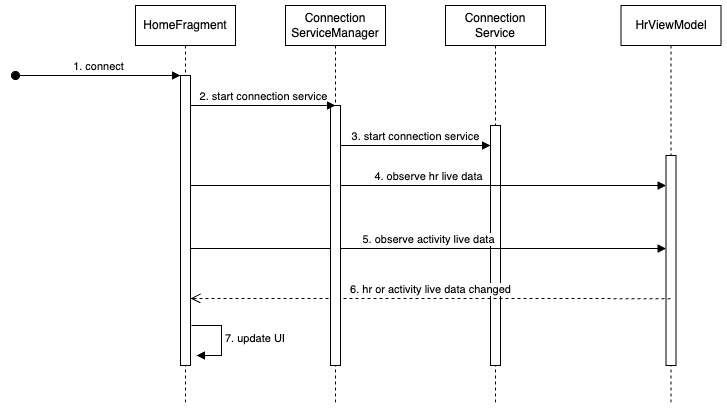

The diagram above was exported from draw.io. Its source (the exported page's mxGraphModel, read from the mxfile embedded in the PNG):
<mxGraphModel dx="2901" dy="1072" grid="1" gridSize="10" guides="1" tooltips="1" connect="1" arrows="1" fold="1" page="1" pageScale="1" pageWidth="827" pageHeight="1169" math="0" shadow="0">
  <root>
    <mxCell id="0" />
    <mxCell id="1" parent="0" />
    <mxCell id="8Y0QGUy854C7RPjf8OYD-1" value="HomeFragment" style="shape=umlLifeline;perimeter=lifelinePerimeter;whiteSpace=wrap;html=1;container=0;dropTarget=0;collapsible=0;recursiveResize=0;outlineConnect=0;portConstraint=eastwest;newEdgeStyle={&quot;edgeStyle&quot;:&quot;elbowEdgeStyle&quot;,&quot;elbow&quot;:&quot;vertical&quot;,&quot;curved&quot;:0,&quot;rounded&quot;:0};" parent="1" vertex="1">
      <mxGeometry x="40" y="40" width="100" height="400" as="geometry" />
    </mxCell>
    <mxCell id="8Y0QGUy854C7RPjf8OYD-2" value="" style="html=1;points=[];perimeter=orthogonalPerimeter;outlineConnect=0;targetShapes=umlLifeline;portConstraint=eastwest;newEdgeStyle={&quot;edgeStyle&quot;:&quot;elbowEdgeStyle&quot;,&quot;elbow&quot;:&quot;vertical&quot;,&quot;curved&quot;:0,&quot;rounded&quot;:0};" parent="8Y0QGUy854C7RPjf8OYD-1" vertex="1">
      <mxGeometry x="45" y="70" width="10" height="290" as="geometry" />
    </mxCell>
    <mxCell id="8Y0QGUy854C7RPjf8OYD-3" value="1. connect" style="html=1;verticalAlign=bottom;startArrow=oval;endArrow=block;startSize=8;edgeStyle=elbowEdgeStyle;elbow=vertical;curved=0;rounded=0;" parent="8Y0QGUy854C7RPjf8OYD-1" target="8Y0QGUy854C7RPjf8OYD-2" edge="1">
      <mxGeometry relative="1" as="geometry">
        <mxPoint x="-120" y="70" as="sourcePoint" />
      </mxGeometry>
    </mxCell>
    <mxCell id="8Y0QGUy854C7RPjf8OYD-39" value="7. update UI" style="html=1;align=left;spacingLeft=2;endArrow=block;rounded=0;edgeStyle=orthogonalEdgeStyle;curved=0;rounded=0;" parent="8Y0QGUy854C7RPjf8OYD-1" edge="1">
      <mxGeometry relative="1" as="geometry">
        <mxPoint x="56" y="320" as="sourcePoint" />
        <Array as="points">
          <mxPoint x="86" y="350" />
        </Array>
        <mxPoint x="61" y="350" as="targetPoint" />
      </mxGeometry>
    </mxCell>
    <mxCell id="8Y0QGUy854C7RPjf8OYD-4" value="Connection&lt;br&gt;Service" style="shape=umlLifeline;perimeter=lifelinePerimeter;whiteSpace=wrap;html=1;container=0;dropTarget=0;collapsible=0;recursiveResize=0;outlineConnect=0;portConstraint=eastwest;newEdgeStyle={&quot;edgeStyle&quot;:&quot;elbowEdgeStyle&quot;,&quot;elbow&quot;:&quot;vertical&quot;,&quot;curved&quot;:0,&quot;rounded&quot;:0};" parent="1" vertex="1">
      <mxGeometry x="350" y="40" width="100" height="400" as="geometry" />
    </mxCell>
    <mxCell id="8Y0QGUy854C7RPjf8OYD-5" value="" style="html=1;points=[];perimeter=orthogonalPerimeter;outlineConnect=0;targetShapes=umlLifeline;portConstraint=eastwest;newEdgeStyle={&quot;edgeStyle&quot;:&quot;elbowEdgeStyle&quot;,&quot;elbow&quot;:&quot;vertical&quot;,&quot;curved&quot;:0,&quot;rounded&quot;:0};" parent="8Y0QGUy854C7RPjf8OYD-4" vertex="1">
      <mxGeometry x="45" y="120" width="10" height="240" as="geometry" />
    </mxCell>
    <mxCell id="8Y0QGUy854C7RPjf8OYD-15" value="HrViewModel" style="shape=umlLifeline;perimeter=lifelinePerimeter;whiteSpace=wrap;html=1;container=0;dropTarget=0;collapsible=0;recursiveResize=0;outlineConnect=0;portConstraint=eastwest;newEdgeStyle={&quot;edgeStyle&quot;:&quot;elbowEdgeStyle&quot;,&quot;elbow&quot;:&quot;vertical&quot;,&quot;curved&quot;:0,&quot;rounded&quot;:0};" parent="1" vertex="1">
      <mxGeometry x="525.5" y="40" width="100" height="400" as="geometry" />
    </mxCell>
    <mxCell id="8Y0QGUy854C7RPjf8OYD-16" value="" style="html=1;points=[];perimeter=orthogonalPerimeter;outlineConnect=0;targetShapes=umlLifeline;portConstraint=eastwest;newEdgeStyle={&quot;edgeStyle&quot;:&quot;elbowEdgeStyle&quot;,&quot;elbow&quot;:&quot;vertical&quot;,&quot;curved&quot;:0,&quot;rounded&quot;:0};" parent="8Y0QGUy854C7RPjf8OYD-15" vertex="1">
      <mxGeometry x="45" y="150" width="10" height="210" as="geometry" />
    </mxCell>
    <mxCell id="8Y0QGUy854C7RPjf8OYD-36" value="4. observe hr live data" style="html=1;verticalAlign=bottom;endArrow=block;edgeStyle=elbowEdgeStyle;elbow=vertical;curved=0;rounded=0;" parent="1" edge="1" target="8Y0QGUy854C7RPjf8OYD-16">
      <mxGeometry relative="1" as="geometry">
        <mxPoint x="95" y="220" as="sourcePoint" />
        <Array as="points">
          <mxPoint x="180" y="220" />
        </Array>
        <mxPoint as="offset" />
        <mxPoint x="575" y="220" as="targetPoint" />
      </mxGeometry>
    </mxCell>
    <mxCell id="8Y0QGUy854C7RPjf8OYD-37" value="6. hr or activity live data changed" style="html=1;verticalAlign=bottom;endArrow=open;dashed=1;endSize=8;edgeStyle=elbowEdgeStyle;elbow=vertical;curved=0;rounded=0;" parent="1" edge="1" target="8Y0QGUy854C7RPjf8OYD-2">
      <mxGeometry relative="1" as="geometry">
        <mxPoint x="575" y="333.1428571428571" as="sourcePoint" />
        <mxPoint x="89.5" y="333" as="targetPoint" />
      </mxGeometry>
    </mxCell>
    <mxCell id="8Y0QGUy854C7RPjf8OYD-40" value="5. observe activity live data" style="html=1;verticalAlign=bottom;endArrow=block;edgeStyle=elbowEdgeStyle;elbow=vertical;curved=0;rounded=0;" parent="1" edge="1" target="8Y0QGUy854C7RPjf8OYD-16">
      <mxGeometry relative="1" as="geometry">
        <mxPoint x="95" y="283" as="sourcePoint" />
        <Array as="points">
          <mxPoint x="180" y="283" />
        </Array>
        <mxPoint as="offset" />
        <mxPoint x="575" y="283" as="targetPoint" />
      </mxGeometry>
    </mxCell>
    <mxCell id="8Y0QGUy854C7RPjf8OYD-42" value="Connection&lt;br&gt;ServiceManager" style="shape=umlLifeline;perimeter=lifelinePerimeter;whiteSpace=wrap;html=1;container=0;dropTarget=0;collapsible=0;recursiveResize=0;outlineConnect=0;portConstraint=eastwest;newEdgeStyle={&quot;edgeStyle&quot;:&quot;elbowEdgeStyle&quot;,&quot;elbow&quot;:&quot;vertical&quot;,&quot;curved&quot;:0,&quot;rounded&quot;:0};" parent="1" vertex="1">
      <mxGeometry x="190" y="40" width="100" height="400" as="geometry" />
    </mxCell>
    <mxCell id="8Y0QGUy854C7RPjf8OYD-43" value="" style="html=1;points=[];perimeter=orthogonalPerimeter;outlineConnect=0;targetShapes=umlLifeline;portConstraint=eastwest;newEdgeStyle={&quot;edgeStyle&quot;:&quot;elbowEdgeStyle&quot;,&quot;elbow&quot;:&quot;vertical&quot;,&quot;curved&quot;:0,&quot;rounded&quot;:0};" parent="8Y0QGUy854C7RPjf8OYD-42" vertex="1">
      <mxGeometry x="45" y="100" width="10" height="260" as="geometry" />
    </mxCell>
    <mxCell id="8Y0QGUy854C7RPjf8OYD-45" value="2. start connection service" style="html=1;verticalAlign=bottom;endArrow=block;edgeStyle=elbowEdgeStyle;elbow=vertical;curved=0;rounded=0;" parent="1" edge="1">
      <mxGeometry relative="1" as="geometry">
        <mxPoint x="95" y="140" as="sourcePoint" />
        <Array as="points">
          <mxPoint x="170" y="140" />
        </Array>
        <mxPoint as="offset" />
        <mxPoint x="240" y="140" as="targetPoint" />
      </mxGeometry>
    </mxCell>
    <mxCell id="8Y0QGUy854C7RPjf8OYD-46" value="3. start connection service" style="html=1;verticalAlign=bottom;endArrow=block;edgeStyle=elbowEdgeStyle;elbow=vertical;curved=0;rounded=0;" parent="1" source="8Y0QGUy854C7RPjf8OYD-43" edge="1" target="8Y0QGUy854C7RPjf8OYD-5">
      <mxGeometry relative="1" as="geometry">
        <mxPoint x="120" y="180" as="sourcePoint" />
        <Array as="points">
          <mxPoint x="300" y="180" />
        </Array>
        <mxPoint as="offset" />
        <mxPoint x="400" y="180" as="targetPoint" />
      </mxGeometry>
    </mxCell>
  </root>
</mxGraphModel>